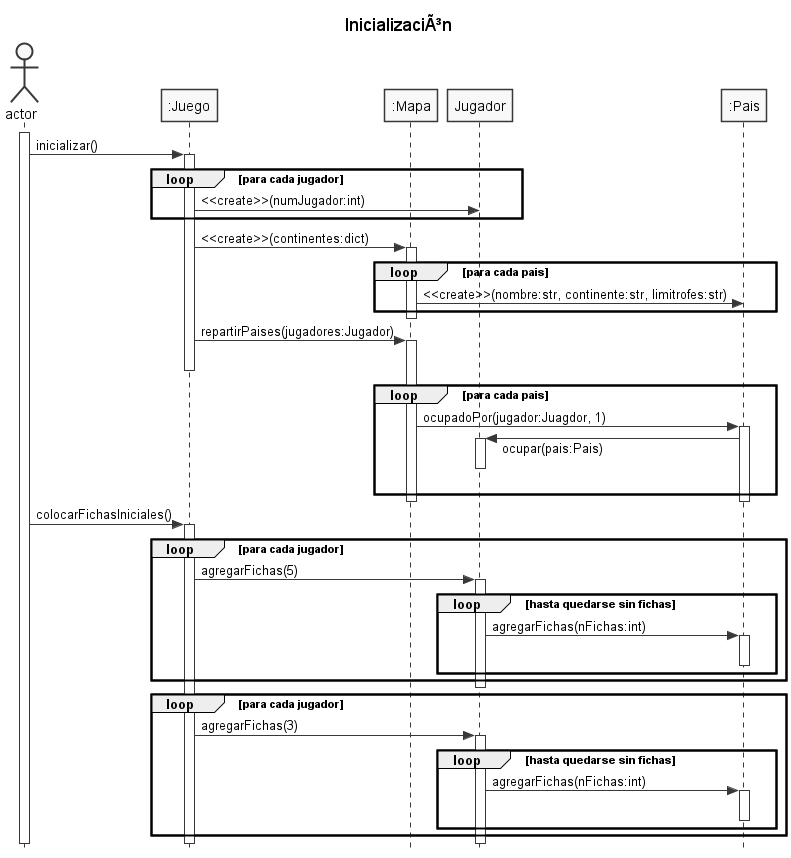

The diagram above was rendered by PlantUML. Its source (embedded in the PNG):
@startuml
/'title InicializaciÃ³n
skinparam responseMessageBelowArrow true
skinparam monochrome true
skinparam style strictuml
hide footbox

Actor actor
participant juego as ":Juego"
participant jug as "Jugador"
participant pais as ":Pais"

actor ++
actor -> juego ++: agregarPaises(paises)

actor -> juego: inicializar()

loop para cada pais
    juego -> jug: ocupar(pais)
    juego -> pais: ocupadoPor(jugador, 1)
end loop
'/

title InicializaciÃ³n
skinparam responseMessageBelowArrow true
skinparam monochrome true
skinparam style strictuml
hide footbox

Actor actor
participant juego as ":Juego"
participant mapa as ":Mapa"
participant jug as "Jugador"
participant pais as ":Pais"

actor ++
actor -> juego++: inicializar()

loop para cada jugador
    juego -> jug: <<create>>(numJugador:int)
end loop

juego -> mapa++: <<create>>(continentes:dict)

loop para cada pais
    mapa -> pais: <<create>>(nombre:str, continente:str, limitrofes:str)
end loop
mapa--

juego -> mapa++: repartirPaises(jugadores:Jugador)
juego--

loop para cada pais
    mapa -> pais++: ocupadoPor(jugador:Juagdor, 1)
    pais -> jug++: ocupar(pais:Pais)
    jug--
end loop
mapa--
pais--

actor -> juego++: colocarFichasIniciales()

loop para cada jugador
    juego -> jug++: agregarFichas(5)
    loop hasta quedarse sin fichas
        jug -> pais++: agregarFichas(nFichas:int)
        pais--
    end loop
end loop
jug--

loop para cada jugador
    juego -> jug++: agregarFichas(3)
    loop hasta quedarse sin fichas
        jug -> pais++: agregarFichas(nFichas:int)
        pais--
    end loop
end loop


@enduml